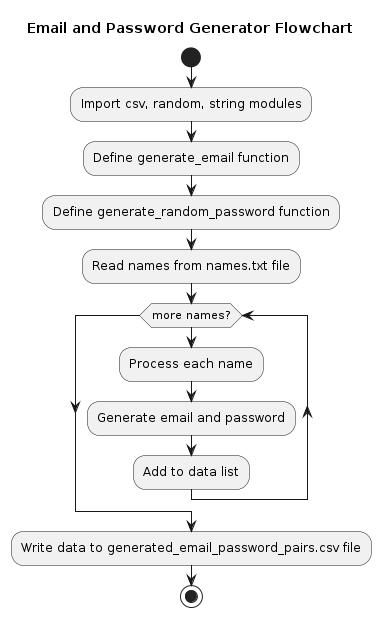

The diagram above was rendered by PlantUML. Its source (embedded in the PNG):
@startuml
title Email and Password Generator Flowchart

start
:Import csv, random, string modules;
:Define generate_email function;
:Define generate_random_password function;
:Read names from names.txt file;
while (more names?)
    :Process each name;
    :Generate email and password;
    :Add to data list;
endwhile
:Write data to generated_email_password_pairs.csv file;
stop
@enduml